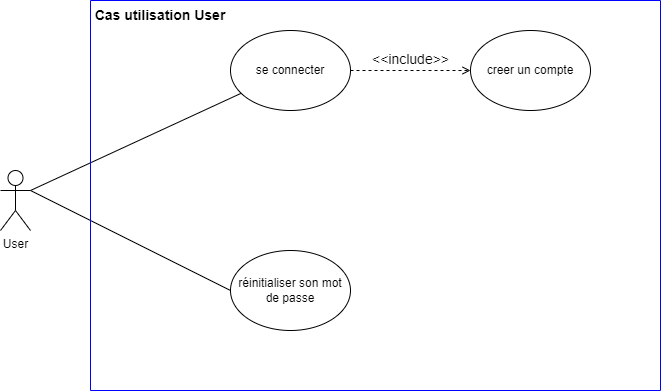

The diagram above was exported from draw.io. Its source (the exported page's mxGraphModel, read from the mxfile embedded in the PNG):
<mxGraphModel dx="1007" dy="411" grid="1" gridSize="10" guides="1" tooltips="1" connect="1" arrows="1" fold="1" page="1" pageScale="1" pageWidth="827" pageHeight="1169" math="0" shadow="0">
  <root>
    <mxCell id="0" />
    <mxCell id="1" parent="0" />
    <mxCell id="prb-IFaOdcAHbA8pPsOI-2" value="User" style="shape=umlActor;verticalLabelPosition=bottom;verticalAlign=top;html=1;outlineConnect=0;" parent="1" vertex="1">
      <mxGeometry x="100" y="180" width="30" height="60" as="geometry" />
    </mxCell>
    <mxCell id="prb-IFaOdcAHbA8pPsOI-4" value="réinitialiser son mot de passe" style="ellipse;whiteSpace=wrap;html=1;" parent="1" vertex="1">
      <mxGeometry x="330" y="260" width="120" height="80" as="geometry" />
    </mxCell>
    <mxCell id="6a2eFfcBsL9NpVHrXteC-1" value="" style="endArrow=none;html=1;rounded=0;exitX=1;exitY=0.3333333333333333;exitDx=0;exitDy=0;exitPerimeter=0;" parent="1" source="prb-IFaOdcAHbA8pPsOI-2" target="prb-IFaOdcAHbA8pPsOI-1" edge="1">
      <mxGeometry width="50" height="50" relative="1" as="geometry">
        <mxPoint x="210" y="180" as="sourcePoint" />
        <mxPoint x="320" y="120" as="targetPoint" />
      </mxGeometry>
    </mxCell>
    <mxCell id="6a2eFfcBsL9NpVHrXteC-2" value="" style="endArrow=none;html=1;rounded=0;exitX=1;exitY=0.3333333333333333;exitDx=0;exitDy=0;exitPerimeter=0;entryX=0;entryY=0.5;entryDx=0;entryDy=0;" parent="1" source="prb-IFaOdcAHbA8pPsOI-2" target="prb-IFaOdcAHbA8pPsOI-4" edge="1">
      <mxGeometry width="50" height="50" relative="1" as="geometry">
        <mxPoint x="230" y="330" as="sourcePoint" />
        <mxPoint x="280" y="280" as="targetPoint" />
      </mxGeometry>
    </mxCell>
    <mxCell id="6a2eFfcBsL9NpVHrXteC-4" value="" style="swimlane;startSize=0;strokeColor=#0000FF;" parent="1" vertex="1">
      <mxGeometry x="190" y="10" width="570" height="390" as="geometry" />
    </mxCell>
    <mxCell id="6a2eFfcBsL9NpVHrXteC-5" value="&lt;b&gt;&lt;font style=&quot;font-size: 14px&quot;&gt;Cas utilisation User&lt;/font&gt;&lt;/b&gt;" style="text;html=1;strokeColor=none;fillColor=none;align=center;verticalAlign=middle;whiteSpace=wrap;rounded=0;" parent="6a2eFfcBsL9NpVHrXteC-4" vertex="1">
      <mxGeometry width="140" height="30" as="geometry" />
    </mxCell>
    <mxCell id="prb-IFaOdcAHbA8pPsOI-3" value="creer un compte" style="ellipse;whiteSpace=wrap;html=1;" parent="6a2eFfcBsL9NpVHrXteC-4" vertex="1">
      <mxGeometry x="380" y="30" width="120" height="80" as="geometry" />
    </mxCell>
    <mxCell id="prb-IFaOdcAHbA8pPsOI-1" value="se connecter" style="ellipse;whiteSpace=wrap;html=1;" parent="6a2eFfcBsL9NpVHrXteC-4" vertex="1">
      <mxGeometry x="140" y="30" width="120" height="80" as="geometry" />
    </mxCell>
    <mxCell id="6a2eFfcBsL9NpVHrXteC-6" value="&amp;lt;&amp;lt;include&amp;gt;&amp;gt;" style="html=1;verticalAlign=bottom;labelBackgroundColor=none;endArrow=open;endFill=0;dashed=1;rounded=0;fontSize=14;entryX=0;entryY=0.5;entryDx=0;entryDy=0;" parent="6a2eFfcBsL9NpVHrXteC-4" target="prb-IFaOdcAHbA8pPsOI-3" edge="1">
      <mxGeometry width="160" relative="1" as="geometry">
        <mxPoint x="260" y="70" as="sourcePoint" />
        <mxPoint x="420" y="70" as="targetPoint" />
      </mxGeometry>
    </mxCell>
  </root>
</mxGraphModel>